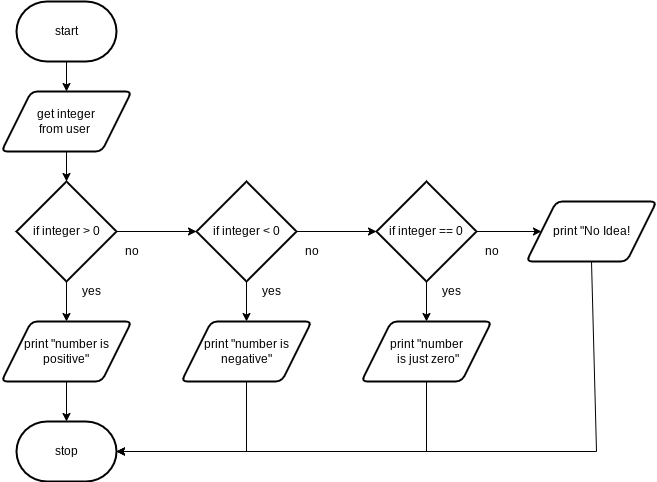

The diagram above was exported from draw.io. Its source (the exported page's mxGraphModel, read from the mxfile embedded in the PNG):
<mxGraphModel dx="643" dy="300" grid="1" gridSize="10" guides="1" tooltips="1" connect="1" arrows="1" fold="1" page="1" pageScale="1" pageWidth="827" pageHeight="1169" math="0" shadow="0">
  <root>
    <mxCell id="0" />
    <mxCell id="1" parent="0" />
    <mxCell id="14" style="edgeStyle=none;html=1;exitX=0.5;exitY=1;exitDx=0;exitDy=0;exitPerimeter=0;entryX=0.5;entryY=0;entryDx=0;entryDy=0;" edge="1" parent="1" source="2" target="3">
      <mxGeometry relative="1" as="geometry" />
    </mxCell>
    <mxCell id="2" value="start" style="strokeWidth=2;html=1;shape=mxgraph.flowchart.terminator;whiteSpace=wrap;" vertex="1" parent="1">
      <mxGeometry x="100" y="10" width="100" height="60" as="geometry" />
    </mxCell>
    <mxCell id="15" style="edgeStyle=none;html=1;exitX=0.5;exitY=1;exitDx=0;exitDy=0;" edge="1" parent="1" source="3" target="4">
      <mxGeometry relative="1" as="geometry" />
    </mxCell>
    <mxCell id="3" value="get integer &lt;br&gt;from user&amp;nbsp;" style="shape=parallelogram;html=1;strokeWidth=2;perimeter=parallelogramPerimeter;whiteSpace=wrap;rounded=1;arcSize=12;size=0.23;" vertex="1" parent="1">
      <mxGeometry x="85" y="100" width="130" height="60" as="geometry" />
    </mxCell>
    <mxCell id="16" style="edgeStyle=none;html=1;exitX=1;exitY=0.5;exitDx=0;exitDy=0;exitPerimeter=0;" edge="1" parent="1" source="4" target="6">
      <mxGeometry relative="1" as="geometry" />
    </mxCell>
    <mxCell id="20" style="edgeStyle=none;html=1;exitX=0.5;exitY=1;exitDx=0;exitDy=0;exitPerimeter=0;" edge="1" parent="1" source="4" target="8">
      <mxGeometry relative="1" as="geometry" />
    </mxCell>
    <mxCell id="4" value="if integer &amp;gt; 0" style="strokeWidth=2;html=1;shape=mxgraph.flowchart.decision;whiteSpace=wrap;" vertex="1" parent="1">
      <mxGeometry x="100" y="190" width="100" height="100" as="geometry" />
    </mxCell>
    <mxCell id="18" style="edgeStyle=none;html=1;exitX=1;exitY=0.5;exitDx=0;exitDy=0;exitPerimeter=0;" edge="1" parent="1" source="5" target="9">
      <mxGeometry relative="1" as="geometry" />
    </mxCell>
    <mxCell id="22" style="edgeStyle=none;html=1;exitX=0.5;exitY=1;exitDx=0;exitDy=0;exitPerimeter=0;" edge="1" parent="1" source="5" target="10">
      <mxGeometry relative="1" as="geometry" />
    </mxCell>
    <mxCell id="5" value="if integer == 0" style="strokeWidth=2;html=1;shape=mxgraph.flowchart.decision;whiteSpace=wrap;" vertex="1" parent="1">
      <mxGeometry x="460" y="190" width="100" height="100" as="geometry" />
    </mxCell>
    <mxCell id="17" style="edgeStyle=none;html=1;exitX=1;exitY=0.5;exitDx=0;exitDy=0;exitPerimeter=0;" edge="1" parent="1" source="6" target="5">
      <mxGeometry relative="1" as="geometry" />
    </mxCell>
    <mxCell id="21" style="edgeStyle=none;html=1;exitX=0.5;exitY=1;exitDx=0;exitDy=0;exitPerimeter=0;" edge="1" parent="1" source="6" target="11">
      <mxGeometry relative="1" as="geometry" />
    </mxCell>
    <mxCell id="6" value="if integer &amp;lt; 0" style="strokeWidth=2;html=1;shape=mxgraph.flowchart.decision;whiteSpace=wrap;" vertex="1" parent="1">
      <mxGeometry x="280" y="190" width="100" height="100" as="geometry" />
    </mxCell>
    <mxCell id="24" style="edgeStyle=none;html=1;exitX=0.5;exitY=1;exitDx=0;exitDy=0;" edge="1" parent="1" source="8" target="12">
      <mxGeometry relative="1" as="geometry" />
    </mxCell>
    <mxCell id="8" value="print &quot;number is positive&quot;" style="shape=parallelogram;html=1;strokeWidth=2;perimeter=parallelogramPerimeter;whiteSpace=wrap;rounded=1;arcSize=12;size=0.23;" vertex="1" parent="1">
      <mxGeometry x="85" y="330" width="130" height="60" as="geometry" />
    </mxCell>
    <mxCell id="25" style="edgeStyle=none;html=1;exitX=0.5;exitY=1;exitDx=0;exitDy=0;entryX=1;entryY=0.5;entryDx=0;entryDy=0;entryPerimeter=0;rounded=0;" edge="1" parent="1" source="9" target="12">
      <mxGeometry relative="1" as="geometry">
        <Array as="points">
          <mxPoint x="680" y="460" />
        </Array>
      </mxGeometry>
    </mxCell>
    <mxCell id="9" value="print &quot;No Idea!" style="shape=parallelogram;html=1;strokeWidth=2;perimeter=parallelogramPerimeter;whiteSpace=wrap;rounded=1;arcSize=12;size=0.23;" vertex="1" parent="1">
      <mxGeometry x="610" y="210" width="130" height="60" as="geometry" />
    </mxCell>
    <mxCell id="27" style="edgeStyle=none;rounded=0;html=1;exitX=0.5;exitY=1;exitDx=0;exitDy=0;entryX=1;entryY=0.5;entryDx=0;entryDy=0;entryPerimeter=0;" edge="1" parent="1" source="10" target="12">
      <mxGeometry relative="1" as="geometry">
        <Array as="points">
          <mxPoint x="510" y="460" />
        </Array>
      </mxGeometry>
    </mxCell>
    <mxCell id="10" value="print &quot;number&lt;br&gt;&amp;nbsp;is just zero&quot;" style="shape=parallelogram;html=1;strokeWidth=2;perimeter=parallelogramPerimeter;whiteSpace=wrap;rounded=1;arcSize=12;size=0.23;" vertex="1" parent="1">
      <mxGeometry x="445" y="330" width="130" height="60" as="geometry" />
    </mxCell>
    <mxCell id="26" style="edgeStyle=none;rounded=0;html=1;exitX=0.5;exitY=1;exitDx=0;exitDy=0;entryX=1;entryY=0.5;entryDx=0;entryDy=0;entryPerimeter=0;" edge="1" parent="1" source="11" target="12">
      <mxGeometry relative="1" as="geometry">
        <Array as="points">
          <mxPoint x="330" y="460" />
        </Array>
      </mxGeometry>
    </mxCell>
    <mxCell id="11" value="print &quot;number is negative&quot;" style="shape=parallelogram;html=1;strokeWidth=2;perimeter=parallelogramPerimeter;whiteSpace=wrap;rounded=1;arcSize=12;size=0.23;" vertex="1" parent="1">
      <mxGeometry x="265" y="330" width="130" height="60" as="geometry" />
    </mxCell>
    <mxCell id="12" value="stop" style="strokeWidth=2;html=1;shape=mxgraph.flowchart.terminator;whiteSpace=wrap;" vertex="1" parent="1">
      <mxGeometry x="100" y="430" width="100" height="60" as="geometry" />
    </mxCell>
    <mxCell id="28" value="yes" style="text;html=1;resizable=0;autosize=1;align=center;verticalAlign=middle;points=[];fillColor=none;strokeColor=none;rounded=0;" vertex="1" parent="1">
      <mxGeometry x="160" y="290" width="30" height="20" as="geometry" />
    </mxCell>
    <mxCell id="29" value="no" style="text;html=1;resizable=0;autosize=1;align=center;verticalAlign=middle;points=[];fillColor=none;strokeColor=none;rounded=0;" vertex="1" parent="1">
      <mxGeometry x="200" y="250" width="30" height="20" as="geometry" />
    </mxCell>
    <mxCell id="30" value="no" style="text;html=1;resizable=0;autosize=1;align=center;verticalAlign=middle;points=[];fillColor=none;strokeColor=none;rounded=0;" vertex="1" parent="1">
      <mxGeometry x="380" y="250" width="30" height="20" as="geometry" />
    </mxCell>
    <mxCell id="31" value="no" style="text;html=1;resizable=0;autosize=1;align=center;verticalAlign=middle;points=[];fillColor=none;strokeColor=none;rounded=0;" vertex="1" parent="1">
      <mxGeometry x="560" y="250" width="30" height="20" as="geometry" />
    </mxCell>
    <mxCell id="32" value="yes" style="text;html=1;resizable=0;autosize=1;align=center;verticalAlign=middle;points=[];fillColor=none;strokeColor=none;rounded=0;" vertex="1" parent="1">
      <mxGeometry x="520" y="290" width="30" height="20" as="geometry" />
    </mxCell>
    <mxCell id="33" value="yes" style="text;html=1;resizable=0;autosize=1;align=center;verticalAlign=middle;points=[];fillColor=none;strokeColor=none;rounded=0;" vertex="1" parent="1">
      <mxGeometry x="340" y="290" width="30" height="20" as="geometry" />
    </mxCell>
  </root>
</mxGraphModel>